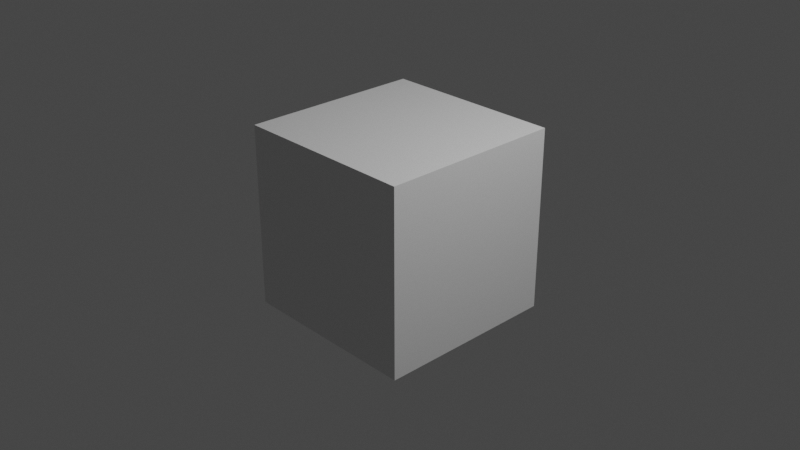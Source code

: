 # Source: startup.blend  (saved by Blender 2.81.3; exported with 4.5.12 LTS)
import bpy
from mathutils import Matrix  # noqa: F401  (used for matrix-valued properties, if any)

bpy.ops.wm.read_factory_settings(use_empty=True)
scene = bpy.context.scene
scene.name = 'Scene'

# ---- collections
col_collection = bpy.data.collections.new('Collection'); scene.collection.children.link(col_collection)

# ---- materials (node trees are filled in below, after node groups)
mat_material = bpy.data.materials.new('Material')
mat_material.alpha_threshold = 0.0
mat_material.use_transparent_shadow = False
mat_material.line_color = (0.0, 0.0, 0.0, 1.0)

# ---- material node trees
mat_material.use_nodes = True; mat_material.node_tree.nodes.clear()
_N = mat_material.node_tree.nodes; _L = mat_material.node_tree.links
n0 = _N.new('ShaderNodeOutputMaterial'); n0.name = 'Material Output'; n0.location = (300, 300)
n1 = _N.new('ShaderNodeBsdfPrincipled'); n1.name = 'Principled BSDF'; n1.location = (10, 300)
n1.distribution = 'GGX'
n1.subsurface_method = 'BURLEY'
n1.inputs[2].default_value = 0.4
n1.inputs[3].default_value = 1.45
n1.inputs[27].default_value = (0.0, 0.0, 0.0, 1.0)
n1.inputs[28].default_value = 1.0
_L.new(n1.outputs[0], n0.inputs[0])
n0.is_active_output = True

# ---- world
world_world = bpy.data.worlds.new('World'); scene.world = world_world
world_world.use_nodes = True; world_world.node_tree.nodes.clear()
_N = world_world.node_tree.nodes; _L = world_world.node_tree.links
n0 = _N.new('ShaderNodeOutputWorld'); n0.name = 'World Output'; n0.location = (300, 300)
n1 = _N.new('ShaderNodeBackground'); n1.name = 'Background'; n1.location = (10, 300)
n1.inputs[0].default_value = (0.05088, 0.05088, 0.05088, 1.0)
_L.new(n1.outputs[0], n0.inputs[0])
n0.is_active_output = True
world_world.color = (0.05088, 0.05088, 0.05088)
world_world.use_sun_shadow = False
world_world.sun_shadow_jitter_overblur = 0.0

# ---- cameras
cam_camera = bpy.data.cameras.new('Camera')
cam_camera.clip_end = 100.0
cam_camera.ortho_scale = 7.314

# ---- lights
light_light = bpy.data.lights.new('Light', 'POINT')
light_light.transmission_factor = 0.0
light_light.energy = 1000.0
light_light.shadow_soft_size = 0.1
light_light.shadow_maximum_resolution = 0.006
light_light.use_absolute_resolution = True

# ---- meshes
me_cube = bpy.data.meshes.new('Cube')
me_cube.from_pydata([(1.0, 1.0, 1.0), (1.0, 1.0, -1.0), (1.0, -1.0, 1.0), (1.0, -1.0, -1.0), (-1.0, 1.0, 1.0), (-1.0, 1.0, -1.0), (-1.0, -1.0, 1.0), (-1.0, -1.0, -1.0)], [], [(0, 4, 6, 2), (3, 2, 6, 7), (7, 6, 4, 5), (5, 1, 3, 7), (1, 0, 2, 3), (5, 4, 0, 1)])
_uv = me_cube.uv_layers.new(name='UVMap')
_uv.uv.foreach_set('vector', [0.625, 0.5, 0.875, 0.5, 0.875, 0.75, 0.625, 0.75, 0.375, 0.75, 0.625, 0.75, 0.625, 1.0, 0.375, 1.0, 0.375, 0.0, 0.625, 0.0, 0.625, 0.25, 0.375, 0.25, 0.125, 0.5, 0.375, 0.5, 0.375, 0.75, 0.125, 0.75, 0.375, 0.5, 0.625, 0.5, 0.625, 0.75, 0.375, 0.75, 0.375, 0.25, 0.625, 0.25, 0.625, 0.5, 0.375, 0.5])
me_cube.materials.append(mat_material)
me_cube.use_remesh_preserve_volume = False
me_cube.use_remesh_preserve_attributes = False
me_cube.use_mirror_vertex_groups = False
me_cube.update()

# ---- objects
ob_cube = bpy.data.objects.new('Cube', me_cube)
ob_light = bpy.data.objects.new('Light', light_light)
ob_camera = bpy.data.objects.new('Camera', cam_camera)

# ---- transforms, parenting, visibility, modifiers, constraints
ob_cube.location = (0.0, 0.0, 0.0)
ob_cube.lock_rotations_4d = False
ob_cube.empty_display_type = 'ARROWS'
ob_cube.lineart.crease_threshold = 0.0
ob_light.location = (4.076, 1.005, 5.904)
ob_light.rotation_euler = (0.6503, 0.05522, 1.866)
ob_light.lock_rotations_4d = False
ob_light.empty_display_type = 'ARROWS'
ob_light.color = (0.0, 0.0, 0.0, 0.0)
ob_light.lineart.crease_threshold = 0.0
ob_camera.location = (7.359, -6.926, 4.958)
ob_camera.rotation_euler = (1.109, 0.0, 0.8149)
ob_camera.lock_rotations_4d = False
ob_camera.empty_display_type = 'ARROWS'
ob_camera.color = (0.0, 0.0, 0.0, 0.0)
ob_camera.display_type = 'WIRE'
ob_camera.lineart.crease_threshold = 0.0

# ---- collection membership
col_collection.objects.link(ob_cube)
col_collection.objects.link(ob_light)
col_collection.objects.link(ob_camera)

# ---- scene / render settings (as saved in the file)
scene.camera = ob_camera
scene.frame_start = 1; scene.frame_end = 250; scene.frame_set(1)
scene.render.engine = 'BLENDER_EEVEE_NEXT'
scene.render.dither_intensity = 2.0
scene.cycles.use_denoising = False
scene.cycles.samples = 128
scene.cycles.sampling_pattern = 'TABULATED_SOBOL'
scene.cycles.use_adaptive_sampling = False
scene.cycles.use_light_tree = False
scene.view_settings.view_transform = 'Filmic'
bpy.context.view_layer.update()
